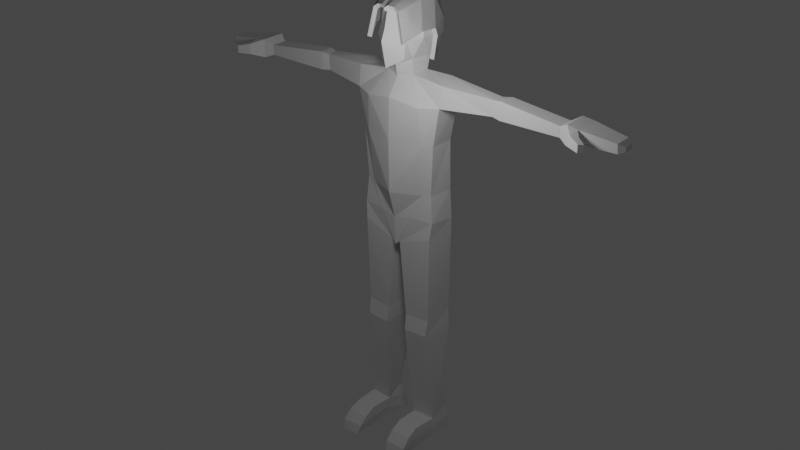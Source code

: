 # Source: human.blend  (saved by Blender 2.80.75; exported with 4.5.12 LTS)
import bpy
from mathutils import Matrix  # noqa: F401  (used for matrix-valued properties, if any)

bpy.ops.wm.read_factory_settings(use_empty=True)
scene = bpy.context.scene
scene.name = 'Scene'

# ---- collections
col_collection = bpy.data.collections.new('Collection'); scene.collection.children.link(col_collection)

# ---- world
world_world = bpy.data.worlds.new('World'); scene.world = world_world
world_world.use_nodes = True; world_world.node_tree.nodes.clear()
_N = world_world.node_tree.nodes; _L = world_world.node_tree.links
n0 = _N.new('ShaderNodeOutputWorld'); n0.name = 'World Output'; n0.location = (300, 300)
n1 = _N.new('ShaderNodeBackground'); n1.name = 'Background'; n1.location = (10, 300)
n1.inputs[0].default_value = (0.05088, 0.05088, 0.05088, 1.0)
_L.new(n1.outputs[0], n0.inputs[0])
n0.is_active_output = True
world_world.color = (0.05088, 0.05088, 0.05088)
world_world.use_sun_shadow = False
world_world.sun_shadow_jitter_overblur = 0.0

# ---- lights
light_point = bpy.data.lights.new('Point', 'POINT')
light_point.transmission_factor = 0.0
light_point.energy = 798.6
light_point.shadow_soft_size = 0.86
light_point.shadow_maximum_resolution = 0.006
light_point.use_absolute_resolution = True

# ---- meshes
me_cube_002 = bpy.data.meshes.new('Cube.002')
me_cube_002.from_pydata([(0.6539, -0.9088, -0.3554), (0.5754, -0.8048, 0.09099), (0.5729, -0.9088, -1.137), (0.4623, -0.8376, 0.8247), (0.5555, 0.8552, -1.167), (0.0, 1.033, -1.221), (0.0, -1.273, -1.459), (0.0, -1.119, 0.8878), (0.0, -1.312, 0.07316), (0.0, -1.501, -0.4068), (0.5762, -0.415, -1.202), (0.7066, 0.473, -1.19), (0.0, 0.7214, -1.503), (-0.006924, -0.7121, -1.437), (1.004, 0.2908, -0.3554), (1.004, -0.3216, -0.3554), (1.01, 0.2908, 0.09099), (1.01, -0.3216, 0.09099), (0.5809, -0.3879, -1.797), (0.0, 0.9975, 1.009), (0.6571, 0.3744, -1.786), (0.0, 0.7187, -2.118), (0.0, -0.6056, -1.933), (1.078, 1.052, -2.853), (0.0, 0.9346, -2.853), (0.0, -1.101, -2.648), (1.2, -0.8973, -2.853), (2.03, -0.3815, -1.965), (1.746, 0.4845, -1.826), (1.953, -0.5502, -2.804), (2.049, 0.4414, -2.804), (0.5877, 0.8882, -6.559), (0.0, 1.011, -6.559), (0.0, -1.108, -6.559), (1.212, -0.575, -6.559), (1.572, -0.4838, -6.505), (1.716, 0.5592, -6.524), (-6.516e-34, -1.142, -4.402), (1.306, -0.7724, -4.402), (1.758, 0.4328, -4.356), (0.9812, 0.6495, -4.402), (6.516e-34, 0.7759, -4.402), (1.692, -0.5469, -4.402), (6.963, -0.247, -2.271), (6.963, 0.4233, -2.264), (6.963, -0.247, -2.693), (6.963, 0.3939, -2.693), (4.083, 0.4275, -2.088), (4.036, 0.4071, -2.743), (3.981, -0.03885, -2.743), (4.014, -0.03885, -2.094), (4.44, 0.5552, -2.053), (4.393, 0.5318, -2.801), (4.332, -0.09626, -2.79), (4.364, -0.09626, -2.05), (7.31, -0.4204, -2.059), (7.31, 0.6045, -2.049), (7.31, -0.4204, -2.831), (7.31, 0.6256, -2.831), (7.747, -0.4409, -2.126), (7.819, 0.6341, -2.131), (7.747, -0.4409, -2.65), (7.819, 0.586, -2.664), (9.201, -0.2948, -2.305), (9.201, 0.4311, -2.298), (9.233, -0.2823, -2.668), (9.233, 0.4119, -2.668), (9.437, -0.1352, -2.42), (9.437, 0.2899, -2.416), (9.437, -0.1352, -2.596), (9.437, 0.2713, -2.596), (7.975, -0.7085, -2.618), (7.716, -0.8513, -2.671), (7.975, -0.7085, -2.261), (7.716, -0.8513, -2.234), (8.337, -0.9682, -2.608), (8.177, -1.108, -2.647), (8.337, -0.9682, -2.353), (8.177, -1.108, -2.334), (0.2849, 1.167, -7.756), (-2.935e-18, 1.245, -7.608), (-1.955e-33, -0.7804, -7.743), (0.7279, -0.6825, -7.595), (1.682, -0.5285, -7.647), (1.781, 0.5913, -7.743), (0.09813, 1.156, -8.821), (-2.935e-18, 1.185, -8.955), (-3.269e-05, -0.7416, -8.983), (0.185, -0.6838, -8.845), (1.607, -0.5993, -8.369), (1.765, 0.617, -8.295), (0.6979, -0.3249, -17.09), (0.7977, 0.5378, -16.78), (1.67, -0.251, -17.1), (1.722, 0.5043, -16.78), (1.534, -0.5193, -12.15), (1.669, 0.6627, -11.98), (0.2035, 0.7759, -11.97), (0.455, -0.6188, -12.16), (1.508, -0.6558, -12.84), (1.719, 0.6756, -12.79), (0.2012, 0.8675, -12.79), (0.4978, -0.7306, -12.85), (0.6893, -0.4213, -17.91), (0.5363, 0.7634, -17.96), (1.723, -0.3313, -17.91), (1.846, 0.7395, -17.95), (1.636, -1.845, -17.23), (0.7282, -1.838, -17.23), (1.596, -2.349, -17.98), (0.8066, -2.368, -17.94), (1.594, -1.296, -17.04), (1.628, -1.204, -17.95), (0.7613, -1.247, -17.92), (0.7281, -1.34, -17.01), (1.82, 0.675, -17.35), (0.6344, 0.7055, -17.35), (0.6626, -0.3343, -17.5), (1.727, -0.2473, -17.5), (0.7408, -2.222, -17.57), (1.658, -2.215, -17.58), (0.7121, -1.397, -17.46), (1.642, -1.244, -17.45), (0.5754, -0.8048, 0.09099), (0.7836, 0.9188, -0.3509), (0.79, 0.9188, 0.1153), (0.4623, -0.8376, 0.8247), (0.5555, 0.8552, -1.167), (0.5835, 0.827, 0.9011), (0.0, 1.033, -1.221), (0.0, 0.9975, 1.053), (0.0, -1.119, 0.8852), (0.0, 1.323, 0.125), (0.0, 1.337, -0.3412), (0.7066, 0.473, -1.19), (0.7466, 0.3273, 1.04), (0.7318, -0.3216, 0.9744), (0.0, 0.3273, 1.24), (0.0, -0.3216, 1.18), (1.004, 0.2908, -0.3554), (1.01, 0.2908, 0.09099), (1.007, -0.3217, 0.0914), (0.3917, 0.9374, 1.046), (0.3583, 0.9224, -1.188), (0.3195, -0.91, 0.8383), (0.5108, 1.129, -0.2459), (0.5146, 1.124, 0.2204), (0.537, 0.3688, 1.198), (0.5282, -0.2801, 1.129), (0.1345, 0.9795, -1.202), (0.1085, -1.048, 0.8701), (0.133, 0.9771, 1.082), (0.1734, 1.266, -0.2489), (0.1747, 1.255, 0.2173), (0.1823, 0.3414, 1.234), (0.1793, -0.3075, 1.161), (0.848, -1.305, -0.396), (0.9186, 0.9852, -0.3691), (0.9281, 0.9808, 0.1337), (0.5784, -1.244, 0.7558), (0.6812, 0.9275, -1.341), (0.7094, 0.8855, 0.9661), (0.9164, 0.4272, -1.388), (0.9687, 0.3213, 1.167), (0.946, -0.4054, 1.105), (1.164, 0.3123, -0.3678), (1.19, 0.1488, -0.043), (1.174, -0.6169, -0.01647), (0.4577, 1.018, 1.151), (0.4507, 1.07, -1.385), (0.3782, -1.237, 0.8909), (0.5896, 1.244, -0.2608), (0.597, 1.235, 0.2461), (0.5999, 0.3637, 1.424), (0.5831, -0.3646, 1.353), (0.1934, 1.117, -1.397), (0.1284, -1.297, 0.9171), (0.145, 1.058, 1.205), (0.2361, 1.388, -0.2629), (0.2213, 1.38, 0.2484), (0.1803, 0.3273, 1.47), (0.1822, -0.3936, 1.391), (-0.848, -1.305, -0.396), (-0.9186, 0.9852, -0.3691), (-0.9281, 0.9808, 0.1337), (-0.5784, -1.244, 0.7558), (-0.6812, 0.9275, -1.341), (-0.7094, 0.8855, 0.9661), (0.0, 1.162, -1.544), (0.0, 1.09, 1.165), (0.0, -1.359, 0.8119), (0.0, 1.456, 0.1471), (0.0, 1.469, -0.3666), (-0.9164, 0.4272, -1.388), (-0.9687, 0.3213, 1.167), (-0.946, -0.4054, 1.105), (0.0, 0.2871, 1.436), (0.0, -0.4083, 1.402), (-1.164, 0.3123, -0.3678), (-1.19, 0.1488, -0.043), (-1.174, -0.6169, -0.01647), (-0.4577, 1.018, 1.151), (-0.4507, 1.07, -1.385), (-0.3782, -1.237, 0.8909), (-0.5896, 1.244, -0.2608), (-0.597, 1.235, 0.2461), (-0.5999, 0.3637, 1.424), (-0.5831, -0.3646, 1.353), (-0.1934, 1.117, -1.397), (-0.1284, -1.297, 0.9171), (-0.145, 1.058, 1.205), (-0.2361, 1.388, -0.2629), (-0.2213, 1.38, 0.2484), (-0.1803, 0.3273, 1.47), (-0.1822, -0.3936, 1.391), (0.7059, -1.22, -0.4359), (0.7836, 0.8834, -0.3509), (0.79, 0.8834, 0.1153), (0.4623, -1.154, 0.6702), (0.5555, 0.8186, -1.306), (0.5835, 0.7916, 0.9011), (0.7624, 0.3647, -1.352), (0.8275, 0.2919, 1.077), (0.8128, -0.357, 1.012), (1.004, 0.2554, -0.3554), (1.024, 0.1169, -0.06552), (1.017, -0.5628, -0.05394), (0.3917, 0.902, 1.046), (0.3815, 0.9186, -1.35), (0.3304, -1.152, 0.7515), (0.5108, 1.094, -0.2459), (0.5146, 1.088, 0.2204), (0.537, 0.3334, 1.269), (0.5282, -0.3155, 1.2), (0.1253, 0.9658, -1.36), (0.1336, -1.213, 0.7693), (0.133, 0.9417, 1.082), (0.1734, 1.231, -0.2489), (0.1747, 1.22, 0.2173), (0.1823, 0.306, 1.301), (0.1793, -0.3429, 1.228), (-0.7059, -1.22, -0.4359), (-0.7836, 0.8834, -0.3509), (-0.79, 0.8834, 0.1153), (-0.4623, -1.154, 0.6702), (-0.5555, 0.8186, -1.306), (-0.5835, 0.7916, 0.9011), (0.0, 0.9976, -1.501), (0.0, 0.9621, 1.053), (0.0, -1.274, 0.6646), (0.0, 1.288, 0.125), (0.0, 1.301, -0.3412), (-0.7624, 0.3647, -1.352), (-0.8275, 0.2919, 1.077), (-0.8128, -0.357, 1.012), (0.0, 0.2711, 1.267), (0.0, -0.357, 1.24), (-1.004, 0.2554, -0.3554), (-1.024, 0.1169, -0.06552), (-1.017, -0.5628, -0.05394), (-0.3917, 0.902, 1.046), (-0.3815, 0.9186, -1.35), (-0.3304, -1.152, 0.7515), (-0.5108, 1.094, -0.2459), (-0.5146, 1.088, 0.2204), (-0.537, 0.3334, 1.269), (-0.5282, -0.3155, 1.2), (-0.1253, 0.9658, -1.36), (-0.1336, -1.213, 0.7693), (-0.133, 0.9417, 1.082), (-0.1734, 1.231, -0.2489), (-0.1747, 1.22, 0.2173), (-0.1823, 0.306, 1.301), (-0.1793, -0.3429, 1.228), (4.083, 0.4275, -2.088), (4.036, 0.4071, -2.743), (3.981, -0.03885, -2.743), (4.014, -0.03885, -2.094), (4.44, 0.5552, -2.053), (4.393, 0.5318, -2.801), (4.332, -0.09626, -2.79), (4.364, -0.09626, -2.05)], [], [(15, 17, 1, 0), (10, 15, 0, 2), (13, 10, 2, 6), (0, 1, 8, 9), (1, 3, 7, 8), (2, 0, 9, 6), (5, 4, 11, 12), (11, 10, 18, 20), (11, 14, 15, 10), (14, 16, 17, 15), (22, 21, 24, 25), (10, 13, 22, 18), (13, 12, 21, 22), (12, 11, 20, 21), (40, 39, 36, 31), (38, 37, 33, 34), (21, 20, 23, 24), (18, 22, 25, 26), (52, 51, 44, 46), (23, 20, 28, 30), (20, 18, 27, 28), (18, 26, 29, 27), (34, 33, 81, 82), (31, 36, 84, 79), (37, 41, 32, 33), (42, 38, 34, 35), (41, 40, 31, 32), (39, 42, 35, 36), (30, 29, 42, 39), (24, 23, 40, 41), (29, 26, 38, 42), (25, 24, 41, 37), (26, 25, 37, 38), (23, 30, 39, 40), (46, 44, 56, 58), (53, 52, 46, 45), (54, 53, 45, 43), (51, 54, 43, 44), (28, 27, 50, 47), (27, 29, 49, 50), (29, 30, 48, 49), (30, 28, 47, 48), (53, 54, 281, 280), (47, 50, 277, 274), (51, 52, 279, 278), (49, 48, 275, 276), (58, 56, 60, 62), (45, 46, 58, 57), (43, 45, 57, 55), (44, 43, 55, 56), (59, 61, 65, 63), (57, 58, 62, 61), (56, 55, 59, 60), (66, 64, 68, 70), (60, 59, 63, 64), (62, 60, 64, 66), (61, 62, 66, 65), (68, 67, 69, 70), (65, 66, 70, 69), (63, 65, 69, 67), (64, 63, 67, 68), (57, 61, 71, 72), (74, 72, 76, 78), (59, 55, 74, 73), (55, 57, 72, 74), (61, 59, 73, 71), (75, 77, 78, 76), (72, 71, 75, 76), (73, 74, 78, 77), (71, 73, 77, 75), (84, 83, 89, 90), (83, 82, 88, 89), (33, 32, 80, 81), (35, 34, 82, 83), (36, 35, 83, 84), (32, 31, 79, 80), (86, 85, 88, 87), (80, 79, 85, 86), (79, 84, 90, 85), (82, 81, 87, 88), (81, 80, 86, 87), (100, 99, 93, 94), (116, 115, 106, 104), (101, 100, 94, 92), (102, 101, 92, 91), (99, 102, 91, 93), (88, 85, 97, 98), (85, 90, 96, 97), (90, 89, 95, 96), (95, 98, 102, 99), (98, 97, 101, 102), (97, 96, 100, 101), (96, 95, 99, 100), (89, 88, 98, 95), (103, 104, 106, 105), (117, 116, 104, 103), (122, 111, 107, 120), (115, 118, 105, 106), (120, 119, 110, 109), (113, 112, 109, 110), (111, 114, 108, 107), (121, 113, 110, 119), (117, 103, 113, 121), (93, 91, 114, 111), (103, 105, 112, 113), (118, 93, 111, 122), (105, 118, 122, 112), (91, 117, 121, 114), (114, 121, 119, 108), (107, 108, 119, 120), (94, 93, 118, 115), (112, 122, 120, 109), (91, 92, 116, 117), (92, 94, 115, 116), (146, 142, 128, 125), (141, 136, 126, 123), (155, 138, 131, 150), (143, 145, 124, 127), (145, 146, 125, 124), (151, 130, 137, 154), (154, 137, 138, 155), (127, 124, 139, 134), (125, 128, 135, 140), (140, 135, 136, 141), (124, 125, 140, 139), (135, 147, 148, 136), (128, 142, 147, 135), (152, 153, 146, 145), (149, 152, 145, 143), (136, 148, 144, 126), (153, 151, 142, 146), (132, 130, 151, 153), (129, 133, 152, 149), (133, 132, 153, 152), (147, 154, 155, 148), (142, 151, 154, 147), (148, 155, 150, 144), (172, 168, 161, 158), (167, 164, 159, 156), (181, 197, 190, 176), (169, 171, 157, 160), (171, 172, 158, 157), (177, 189, 196, 180), (180, 196, 197, 181), (160, 157, 165, 162), (158, 161, 163, 166), (166, 163, 164, 167), (157, 158, 166, 165), (163, 173, 174, 164), (161, 168, 173, 163), (178, 179, 172, 171), (175, 178, 171, 169), (164, 174, 170, 159), (179, 177, 168, 172), (191, 189, 177, 179), (188, 192, 178, 175), (192, 191, 179, 178), (173, 180, 181, 174), (168, 177, 180, 173), (174, 181, 176, 170), (205, 184, 187, 201), (200, 182, 185, 195), (214, 209, 190, 197), (202, 186, 183, 204), (204, 183, 184, 205), (210, 213, 196, 189), (213, 214, 197, 196), (186, 193, 198, 183), (184, 199, 194, 187), (199, 200, 195, 194), (183, 198, 199, 184), (194, 195, 207, 206), (187, 194, 206, 201), (211, 204, 205, 212), (208, 202, 204, 211), (195, 185, 203, 207), (212, 205, 201, 210), (191, 212, 210, 189), (188, 208, 211, 192), (192, 211, 212, 191), (206, 207, 214, 213), (201, 206, 213, 210), (207, 203, 209, 214), (231, 217, 220, 227), (226, 215, 218, 223), (240, 235, 249, 256), (228, 219, 216, 230), (230, 216, 217, 231), (236, 239, 255, 248), (239, 240, 256, 255), (219, 221, 224, 216), (217, 225, 222, 220), (225, 226, 223, 222), (216, 224, 225, 217), (222, 223, 233, 232), (220, 222, 232, 227), (237, 230, 231, 238), (234, 228, 230, 237), (223, 218, 229, 233), (238, 231, 227, 236), (250, 238, 236, 248), (247, 234, 237, 251), (251, 237, 238, 250), (232, 233, 240, 239), (227, 232, 239, 236), (233, 229, 235, 240), (264, 260, 246, 243), (259, 254, 244, 241), (273, 256, 249, 268), (261, 263, 242, 245), (263, 264, 243, 242), (269, 248, 255, 272), (272, 255, 256, 273), (245, 242, 257, 252), (243, 246, 253, 258), (258, 253, 254, 259), (242, 243, 258, 257), (253, 265, 266, 254), (246, 260, 265, 253), (270, 271, 264, 263), (267, 270, 263, 261), (254, 266, 262, 244), (271, 269, 260, 264), (250, 248, 269, 271), (247, 251, 270, 267), (251, 250, 271, 270), (265, 272, 273, 266), (260, 269, 272, 265), (266, 273, 268, 262), (156, 159, 218, 215), (160, 162, 221, 219), (188, 175, 234, 247), (176, 190, 249, 235), (167, 156, 215, 226), (166, 167, 226, 225), (162, 165, 224, 221), (165, 166, 225, 224), (169, 160, 219, 228), (159, 170, 229, 218), (175, 169, 228, 234), (170, 176, 235, 229), (185, 182, 241, 244), (193, 186, 245, 252), (208, 188, 247, 267), (190, 209, 268, 249), (182, 200, 259, 241), (200, 199, 258, 259), (198, 193, 252, 257), (199, 198, 257, 258), (186, 202, 261, 245), (203, 185, 244, 262), (202, 208, 267, 261), (209, 203, 262, 268), (274, 277, 281, 278), (277, 276, 280, 281), (276, 275, 279, 280), (275, 274, 278, 279), (48, 47, 274, 275), (50, 49, 276, 277), (52, 53, 280, 279), (54, 51, 278, 281)])
_uv = me_cube_002.uv_layers.new(name='UVMap')
_uv.uv.foreach_set('vector', [0.4583, 0.6667, 0.5128, 0.6667, 0.5128, 0.75, 0.4583, 0.75, 0.375, 0.6667, 0.4583, 0.6667, 0.4583, 0.75, 0.375, 0.75, 0.25, 0.6667, 0.375, 0.6667, 0.375, 0.75, 0.25, 0.75, 0.4583, 0.75, 0.5128, 0.75, 0.5128, 0.875, 0.4583, 0.875, 0.5128, 0.75, 0.625, 0.75, 0.625, 0.875, 0.5128, 0.875, 0.375, 0.75, 0.4583, 0.75, 0.4583, 0.875, 0.375, 0.875, 0.25, 0.5, 0.375, 0.5, 0.375, 0.5833, 0.25, 0.5833, 0.375, 0.5833, 0.375, 0.6667, 0.375, 0.6667, 0.375, 0.5833, 0.375, 0.5833, 0.4583, 0.5833, 0.4583, 0.6667, 0.375, 0.6667, 0.4583, 0.5833, 0.5128, 0.5833, 0.5128, 0.6667, 0.4583, 0.6667, 0.0, 0.0, 0.0, 0.0, 0.0, 0.0, 0.0, 0.0, 0.375, 0.6667, 0.25, 0.6667, 0.25, 0.6667, 0.375, 0.6667, 0.0, 0.0, 0.0, 0.0, 0.0, 0.0, 0.0, 0.0, 0.25, 0.5833, 0.375, 0.5833, 0.375, 0.5833, 0.25, 0.5833, 0.375, 0.5833, 0.375, 0.5833, 0.375, 0.5833, 0.375, 0.5833, 0.375, 0.6667, 0.25, 0.6667, 0.25, 0.6667, 0.375, 0.6667, 0.25, 0.5833, 0.375, 0.5833, 0.375, 0.5833, 0.25, 0.5833, 0.375, 0.6667, 0.25, 0.6667, 0.25, 0.6667, 0.375, 0.6667, 0.375, 0.5833, 0.375, 0.5833, 0.375, 0.5833, 0.375, 0.5833, 0.375, 0.5833, 0.375, 0.5833, 0.375, 0.5833, 0.375, 0.5833, 0.375, 0.5833, 0.375, 0.6667, 0.375, 0.6667, 0.375, 0.5833, 0.375, 0.6667, 0.375, 0.6667, 0.375, 0.6667, 0.375, 0.6667, 0.375, 0.6667, 0.25, 0.6667, 0.25, 0.6667, 0.2916, 0.6667, 0.375, 0.5833, 0.375, 0.5833, 0.375, 0.5833, 0.2916, 0.5833, 0.0, 0.0, 0.0, 0.0, 0.0, 0.0, 0.0, 0.0, 0.375, 0.6667, 0.375, 0.6667, 0.375, 0.6667, 0.375, 0.6667, 0.25, 0.5833, 0.375, 0.5833, 0.375, 0.5833, 0.25, 0.5833, 0.375, 0.5833, 0.375, 0.6667, 0.375, 0.6667, 0.375, 0.5833, 0.375, 0.5833, 0.375, 0.6667, 0.375, 0.6667, 0.375, 0.5833, 0.25, 0.5833, 0.375, 0.5833, 0.375, 0.5833, 0.25, 0.5833, 0.375, 0.6667, 0.375, 0.6667, 0.375, 0.6667, 0.375, 0.6667, 0.0, 0.0, 0.0, 0.0, 0.0, 0.0, 0.0, 0.0, 0.375, 0.6667, 0.25, 0.6667, 0.25, 0.6667, 0.375, 0.6667, 0.375, 0.5833, 0.375, 0.5833, 0.375, 0.5833, 0.375, 0.5833, 0.375, 0.5833, 0.375, 0.5833, 0.375, 0.5833, 0.375, 0.5833, 0.375, 0.6667, 0.375, 0.5833, 0.375, 0.5833, 0.375, 0.6667, 0.375, 0.6667, 0.375, 0.6667, 0.375, 0.6667, 0.375, 0.6667, 0.375, 0.5833, 0.375, 0.6667, 0.375, 0.6667, 0.375, 0.5833, 0.375, 0.5833, 0.375, 0.6667, 0.375, 0.6667, 0.375, 0.5833, 0.375, 0.6667, 0.375, 0.6667, 0.375, 0.6667, 0.375, 0.6667, 0.375, 0.6667, 0.375, 0.5833, 0.375, 0.5833, 0.375, 0.6667, 0.375, 0.5833, 0.375, 0.5833, 0.375, 0.5833, 0.375, 0.5833, 0.375, 0.6667, 0.375, 0.6667, 0.375, 0.6667, 0.375, 0.6667, 0.375, 0.5833, 0.375, 0.6667, 0.375, 0.6667, 0.375, 0.5833, 0.375, 0.5833, 0.375, 0.5833, 0.375, 0.5833, 0.375, 0.5833, 0.375, 0.6667, 0.375, 0.5833, 0.375, 0.5833, 0.375, 0.6667, 0.375, 0.5833, 0.375, 0.5833, 0.375, 0.5833, 0.375, 0.5833, 0.375, 0.6667, 0.375, 0.5833, 0.375, 0.5833, 0.375, 0.6667, 0.375, 0.6667, 0.375, 0.6667, 0.375, 0.6667, 0.375, 0.6667, 0.375, 0.5833, 0.375, 0.6667, 0.375, 0.6667, 0.375, 0.5833, 0.375, 0.6667, 0.375, 0.6667, 0.375, 0.6667, 0.375, 0.6667, 0.375, 0.6667, 0.375, 0.5833, 0.375, 0.5833, 0.375, 0.6667, 0.375, 0.5833, 0.375, 0.6667, 0.375, 0.6667, 0.375, 0.5833, 0.375, 0.5833, 0.375, 0.5833, 0.375, 0.5833, 0.375, 0.5833, 0.375, 0.5833, 0.375, 0.6667, 0.375, 0.6667, 0.375, 0.5833, 0.375, 0.5833, 0.375, 0.5833, 0.375, 0.5833, 0.375, 0.5833, 0.375, 0.6667, 0.375, 0.5833, 0.375, 0.5833, 0.375, 0.6667, 0.375, 0.5833, 0.375, 0.6667, 0.375, 0.6667, 0.375, 0.5833, 0.375, 0.6667, 0.375, 0.5833, 0.375, 0.5833, 0.375, 0.6667, 0.375, 0.6667, 0.375, 0.6667, 0.375, 0.6667, 0.375, 0.6667, 0.375, 0.5833, 0.375, 0.6667, 0.375, 0.6667, 0.375, 0.5833, 0.375, 0.6667, 0.375, 0.6667, 0.375, 0.6667, 0.375, 0.6667, 0.375, 0.6667, 0.375, 0.6667, 0.375, 0.6667, 0.375, 0.6667, 0.375, 0.6667, 0.375, 0.6667, 0.375, 0.6667, 0.375, 0.6667, 0.375, 0.6667, 0.375, 0.6667, 0.375, 0.6667, 0.375, 0.6667, 0.375, 0.6667, 0.375, 0.6667, 0.375, 0.6667, 0.375, 0.6667, 0.0, 0.0, 0.0, 0.0, 0.0, 0.0, 0.0, 0.0, 0.375, 0.6667, 0.375, 0.6667, 0.375, 0.6667, 0.375, 0.6667, 0.375, 0.6667, 0.375, 0.6667, 0.375, 0.6667, 0.375, 0.6667, 0.375, 0.6667, 0.375, 0.6667, 0.375, 0.6667, 0.375, 0.6667, 0.375, 0.5833, 0.375, 0.6667, 0.375, 0.6667, 0.375, 0.5833, 0.375, 0.6667, 0.2916, 0.6667, 0.2676, 0.6667, 0.375, 0.6667, 0.0, 0.0, 0.0, 0.0, 0.0, 0.0, 0.0, 0.0, 0.375, 0.6667, 0.375, 0.6667, 0.2916, 0.6667, 0.375, 0.6667, 0.375, 0.5833, 0.375, 0.6667, 0.375, 0.6667, 0.375, 0.5833, 0.25, 0.5833, 0.375, 0.5833, 0.2916, 0.5833, 0.25, 0.5833, 0.25, 0.5833, 0.2676, 0.5833, 0.2676, 0.6667, 0.25, 0.6667, 0.25, 0.5833, 0.2916, 0.5833, 0.2676, 0.5833, 0.25, 0.5833, 0.2916, 0.5833, 0.375, 0.5833, 0.375, 0.5833, 0.2676, 0.5833, 0.2916, 0.6667, 0.25, 0.6667, 0.25, 0.6667, 0.2676, 0.6667, 0.0, 0.0, 0.0, 0.0, 0.0, 0.0, 0.0, 0.0, 0.375, 0.5833, 0.375, 0.6667, 0.375, 0.6667, 0.375, 0.5833, 0.2676, 0.5833, 0.375, 0.5833, 0.375, 0.5833, 0.2676, 0.5833, 0.2676, 0.5833, 0.375, 0.5833, 0.375, 0.5833, 0.2676, 0.5833, 0.2676, 0.6667, 0.2676, 0.5833, 0.2676, 0.5833, 0.2676, 0.6667, 0.375, 0.6667, 0.2676, 0.6667, 0.2676, 0.6667, 0.375, 0.6667, 0.2676, 0.6667, 0.2676, 0.5833, 0.2676, 0.5833, 0.2676, 0.6667, 0.2676, 0.5833, 0.375, 0.5833, 0.375, 0.5833, 0.2676, 0.5833, 0.375, 0.5833, 0.375, 0.6667, 0.375, 0.6667, 0.375, 0.5833, 0.375, 0.6667, 0.2676, 0.6667, 0.2676, 0.6667, 0.375, 0.6667, 0.2676, 0.6667, 0.2676, 0.5833, 0.2676, 0.5833, 0.2676, 0.6667, 0.2676, 0.5833, 0.375, 0.5833, 0.375, 0.5833, 0.2676, 0.5833, 0.375, 0.5833, 0.375, 0.6667, 0.375, 0.6667, 0.375, 0.5833, 0.375, 0.6667, 0.2676, 0.6667, 0.2676, 0.6667, 0.375, 0.6667, 0.2676, 0.6667, 0.2676, 0.5833, 0.375, 0.5833, 0.375, 0.6667, 0.2676, 0.6667, 0.2676, 0.5833, 0.2676, 0.5833, 0.2676, 0.6667, 0.375, 0.6667, 0.375, 0.6667, 0.375, 0.6667, 0.375, 0.6667, 0.375, 0.5833, 0.375, 0.6667, 0.375, 0.6667, 0.375, 0.5833, 0.375, 0.6667, 0.2676, 0.6667, 0.2676, 0.6667, 0.375, 0.6667, 0.2676, 0.6667, 0.375, 0.6667, 0.375, 0.6667, 0.2676, 0.6667, 0.375, 0.6667, 0.2676, 0.6667, 0.2676, 0.6667, 0.375, 0.6667, 0.2676, 0.6667, 0.2676, 0.6667, 0.2676, 0.6667, 0.2676, 0.6667, 0.2676, 0.6667, 0.2676, 0.6667, 0.2676, 0.6667, 0.2676, 0.6667, 0.375, 0.6667, 0.2676, 0.6667, 0.2676, 0.6667, 0.375, 0.6667, 0.2676, 0.6667, 0.375, 0.6667, 0.375, 0.6667, 0.2676, 0.6667, 0.375, 0.6667, 0.375, 0.6667, 0.375, 0.6667, 0.375, 0.6667, 0.375, 0.6667, 0.375, 0.6667, 0.375, 0.6667, 0.375, 0.6667, 0.2676, 0.6667, 0.2676, 0.6667, 0.2676, 0.6667, 0.2676, 0.6667, 0.2676, 0.6667, 0.2676, 0.6667, 0.2676, 0.6667, 0.2676, 0.6667, 0.375, 0.6667, 0.2676, 0.6667, 0.2676, 0.6667, 0.375, 0.6667, 0.375, 0.5833, 0.375, 0.6667, 0.375, 0.6667, 0.375, 0.5833, 0.375, 0.6667, 0.375, 0.6667, 0.375, 0.6667, 0.375, 0.6667, 0.2676, 0.6667, 0.2676, 0.5833, 0.2676, 0.5833, 0.2676, 0.6667, 0.2676, 0.5833, 0.375, 0.5833, 0.375, 0.5833, 0.2676, 0.5833, 0.5128, 0.4494, 0.625, 0.4494, 0.625, 0.5, 0.5128, 0.5, 0.5128, 0.6667, 0.625, 0.6667, 0.625, 0.75, 0.5128, 0.75, 0.7247, 0.6667, 0.75, 0.6667, 0.75, 0.75, 0.7247, 0.75, 0.375, 0.4494, 0.4583, 0.4494, 0.4583, 0.5, 0.375, 0.5, 0.4583, 0.4494, 0.5128, 0.4494, 0.5128, 0.5, 0.4583, 0.5, 0.7247, 0.5, 0.75, 0.5, 0.75, 0.5833, 0.7247, 0.5833, 0.7247, 0.5833, 0.75, 0.5833, 0.75, 0.6667, 0.7247, 0.6667, 0.375, 0.5, 0.4583, 0.5, 0.4583, 0.5833, 0.375, 0.5833, 0.5128, 0.5, 0.625, 0.5, 0.625, 0.5833, 0.5128, 0.5833, 0.5128, 0.5833, 0.625, 0.5833, 0.625, 0.6667, 0.5128, 0.6667, 0.4583, 0.5, 0.5128, 0.5, 0.5128, 0.5833, 0.4583, 0.5833, 0.625, 0.5833, 0.6756, 0.5833, 0.6756, 0.6667, 0.625, 0.6667, 0.625, 0.5, 0.6756, 0.5, 0.6756, 0.5833, 0.625, 0.5833, 0.4583, 0.4003, 0.5128, 0.4003, 0.5128, 0.4494, 0.4583, 0.4494, 0.375, 0.4003, 0.4583, 0.4003, 0.4583, 0.4494, 0.375, 0.4494, 0.625, 0.6667, 0.6756, 0.6667, 0.6756, 0.75, 0.625, 0.75, 0.5128, 0.4003, 0.625, 0.4003, 0.625, 0.4494, 0.5128, 0.4494, 0.5128, 0.375, 0.625, 0.375, 0.625, 0.4003, 0.5128, 0.4003, 0.375, 0.375, 0.4583, 0.375, 0.4583, 0.4003, 0.375, 0.4003, 0.4583, 0.375, 0.5128, 0.375, 0.5128, 0.4003, 0.4583, 0.4003, 0.6756, 0.5833, 0.7247, 0.5833, 0.7247, 0.6667, 0.6756, 0.6667, 0.6756, 0.5, 0.7247, 0.5, 0.7247, 0.5833, 0.6756, 0.5833, 0.6756, 0.6667, 0.7247, 0.6667, 0.7247, 0.75, 0.6756, 0.75, 0.5128, 0.4494, 0.625, 0.4494, 0.625, 0.5, 0.5128, 0.5, 0.5128, 0.6667, 0.625, 0.6667, 0.625, 0.75, 0.5128, 0.75, 0.7247, 0.6667, 0.75, 0.6667, 0.75, 0.75, 0.7247, 0.75, 0.375, 0.4494, 0.4583, 0.4494, 0.4583, 0.5, 0.375, 0.5, 0.4583, 0.4494, 0.5128, 0.4494, 0.5128, 0.5, 0.4583, 0.5, 0.7247, 0.5, 0.75, 0.5, 0.75, 0.5833, 0.7247, 0.5833, 0.7247, 0.5833, 0.75, 0.5833, 0.75, 0.6667, 0.7247, 0.6667, 0.375, 0.5, 0.4583, 0.5, 0.4583, 0.5833, 0.375, 0.5833, 0.5128, 0.5, 0.625, 0.5, 0.625, 0.5833, 0.5128, 0.5833, 0.5128, 0.5833, 0.625, 0.5833, 0.625, 0.6667, 0.5128, 0.6667, 0.4583, 0.5, 0.5128, 0.5, 0.5128, 0.5833, 0.4583, 0.5833, 0.625, 0.5833, 0.6756, 0.5833, 0.6756, 0.6667, 0.625, 0.6667, 0.625, 0.5, 0.6756, 0.5, 0.6756, 0.5833, 0.625, 0.5833, 0.4583, 0.4003, 0.5128, 0.4003, 0.5128, 0.4494, 0.4583, 0.4494, 0.375, 0.4003, 0.4583, 0.4003, 0.4583, 0.4494, 0.375, 0.4494, 0.625, 0.6667, 0.6756, 0.6667, 0.6756, 0.75, 0.625, 0.75, 0.5128, 0.4003, 0.625, 0.4003, 0.625, 0.4494, 0.5128, 0.4494, 0.5128, 0.375, 0.625, 0.375, 0.625, 0.4003, 0.5128, 0.4003, 0.375, 0.375, 0.4583, 0.375, 0.4583, 0.4003, 0.375, 0.4003, 0.4583, 0.375, 0.5128, 0.375, 0.5128, 0.4003, 0.4583, 0.4003, 0.6756, 0.5833, 0.7247, 0.5833, 0.7247, 0.6667, 0.6756, 0.6667, 0.6756, 0.5, 0.7247, 0.5, 0.7247, 0.5833, 0.6756, 0.5833, 0.6756, 0.6667, 0.7247, 0.6667, 0.7247, 0.75, 0.6756, 0.75, 0.5128, 0.4494, 0.5128, 0.5, 0.625, 0.5, 0.625, 0.4494, 0.5128, 0.6667, 0.5128, 0.75, 0.625, 0.75, 0.625, 0.6667, 0.7247, 0.6667, 0.7247, 0.75, 0.75, 0.75, 0.75, 0.6667, 0.375, 0.4494, 0.375, 0.5, 0.4583, 0.5, 0.4583, 0.4494, 0.4583, 0.4494, 0.4583, 0.5, 0.5128, 0.5, 0.5128, 0.4494, 0.7247, 0.5, 0.7247, 0.5833, 0.75, 0.5833, 0.75, 0.5, 0.7247, 0.5833, 0.7247, 0.6667, 0.75, 0.6667, 0.75, 0.5833, 0.375, 0.5, 0.375, 0.5833, 0.4583, 0.5833, 0.4583, 0.5, 0.5128, 0.5, 0.5128, 0.5833, 0.625, 0.5833, 0.625, 0.5, 0.5128, 0.5833, 0.5128, 0.6667, 0.625, 0.6667, 0.625, 0.5833, 0.4583, 0.5, 0.4583, 0.5833, 0.5128, 0.5833, 0.5128, 0.5, 0.625, 0.5833, 0.625, 0.6667, 0.6756, 0.6667, 0.6756, 0.5833, 0.625, 0.5, 0.625, 0.5833, 0.6756, 0.5833, 0.6756, 0.5, 0.4583, 0.4003, 0.4583, 0.4494, 0.5128, 0.4494, 0.5128, 0.4003, 0.375, 0.4003, 0.375, 0.4494, 0.4583, 0.4494, 0.4583, 0.4003, 0.625, 0.6667, 0.625, 0.75, 0.6756, 0.75, 0.6756, 0.6667, 0.5128, 0.4003, 0.5128, 0.4494, 0.625, 0.4494, 0.625, 0.4003, 0.5128, 0.375, 0.5128, 0.4003, 0.625, 0.4003, 0.625, 0.375, 0.375, 0.375, 0.375, 0.4003, 0.4583, 0.4003, 0.4583, 0.375, 0.4583, 0.375, 0.4583, 0.4003, 0.5128, 0.4003, 0.5128, 0.375, 0.6756, 0.5833, 0.6756, 0.6667, 0.7247, 0.6667, 0.7247, 0.5833, 0.6756, 0.5, 0.6756, 0.5833, 0.7247, 0.5833, 0.7247, 0.5, 0.6756, 0.6667, 0.6756, 0.75, 0.7247, 0.75, 0.7247, 0.6667, 0.5128, 0.4494, 0.5128, 0.5, 0.625, 0.5, 0.625, 0.4494, 0.5128, 0.6667, 0.5128, 0.75, 0.625, 0.75, 0.625, 0.6667, 0.7247, 0.6667, 0.7247, 0.75, 0.75, 0.75, 0.75, 0.6667, 0.375, 0.4494, 0.375, 0.5, 0.4583, 0.5, 0.4583, 0.4494, 0.4583, 0.4494, 0.4583, 0.5, 0.5128, 0.5, 0.5128, 0.4494, 0.7247, 0.5, 0.7247, 0.5833, 0.75, 0.5833, 0.75, 0.5, 0.7247, 0.5833, 0.7247, 0.6667, 0.75, 0.6667, 0.75, 0.5833, 0.375, 0.5, 0.375, 0.5833, 0.4583, 0.5833, 0.4583, 0.5, 0.5128, 0.5, 0.5128, 0.5833, 0.625, 0.5833, 0.625, 0.5, 0.5128, 0.5833, 0.5128, 0.6667, 0.625, 0.6667, 0.625, 0.5833, 0.4583, 0.5, 0.4583, 0.5833, 0.5128, 0.5833, 0.5128, 0.5, 0.625, 0.5833, 0.625, 0.6667, 0.6756, 0.6667, 0.6756, 0.5833, 0.625, 0.5, 0.625, 0.5833, 0.6756, 0.5833, 0.6756, 0.5, 0.4583, 0.4003, 0.4583, 0.4494, 0.5128, 0.4494, 0.5128, 0.4003, 0.375, 0.4003, 0.375, 0.4494, 0.4583, 0.4494, 0.4583, 0.4003, 0.625, 0.6667, 0.625, 0.75, 0.6756, 0.75, 0.6756, 0.6667, 0.5128, 0.4003, 0.5128, 0.4494, 0.625, 0.4494, 0.625, 0.4003, 0.5128, 0.375, 0.5128, 0.4003, 0.625, 0.4003, 0.625, 0.375, 0.375, 0.375, 0.375, 0.4003, 0.4583, 0.4003, 0.4583, 0.375, 0.4583, 0.375, 0.4583, 0.4003, 0.5128, 0.4003, 0.5128, 0.375, 0.6756, 0.5833, 0.6756, 0.6667, 0.7247, 0.6667, 0.7247, 0.5833, 0.6756, 0.5, 0.6756, 0.5833, 0.7247, 0.5833, 0.7247, 0.5, 0.6756, 0.6667, 0.6756, 0.75, 0.7247, 0.75, 0.7247, 0.6667, 0.5128, 0.4494, 0.625, 0.4494, 0.625, 0.5, 0.5128, 0.5, 0.5128, 0.6667, 0.625, 0.6667, 0.625, 0.75, 0.5128, 0.75, 0.7247, 0.6667, 0.75, 0.6667, 0.75, 0.75, 0.7247, 0.75, 0.375, 0.4494, 0.4583, 0.4494, 0.4583, 0.5, 0.375, 0.5, 0.4583, 0.4494, 0.5128, 0.4494, 0.5128, 0.5, 0.4583, 0.5, 0.7247, 0.5, 0.75, 0.5, 0.75, 0.5833, 0.7247, 0.5833, 0.7247, 0.5833, 0.75, 0.5833, 0.75, 0.6667, 0.7247, 0.6667, 0.375, 0.5, 0.4583, 0.5, 0.4583, 0.5833, 0.375, 0.5833, 0.5128, 0.5, 0.625, 0.5, 0.625, 0.5833, 0.5128, 0.5833, 0.5128, 0.5833, 0.625, 0.5833, 0.625, 0.6667, 0.5128, 0.6667, 0.4583, 0.5, 0.5128, 0.5, 0.5128, 0.5833, 0.4583, 0.5833, 0.625, 0.5833, 0.6756, 0.5833, 0.6756, 0.6667, 0.625, 0.6667, 0.625, 0.5, 0.6756, 0.5, 0.6756, 0.5833, 0.625, 0.5833, 0.4583, 0.4003, 0.5128, 0.4003, 0.5128, 0.4494, 0.4583, 0.4494, 0.375, 0.4003, 0.4583, 0.4003, 0.4583, 0.4494, 0.375, 0.4494, 0.625, 0.6667, 0.6756, 0.6667, 0.6756, 0.75, 0.625, 0.75, 0.5128, 0.4003, 0.625, 0.4003, 0.625, 0.4494, 0.5128, 0.4494, 0.5128, 0.375, 0.625, 0.375, 0.625, 0.4003, 0.5128, 0.4003, 0.375, 0.375, 0.4583, 0.375, 0.4583, 0.4003, 0.375, 0.4003, 0.4583, 0.375, 0.5128, 0.375, 0.5128, 0.4003, 0.4583, 0.4003, 0.6756, 0.5833, 0.7247, 0.5833, 0.7247, 0.6667, 0.6756, 0.6667, 0.6756, 0.5, 0.7247, 0.5, 0.7247, 0.5833, 0.6756, 0.5833, 0.6756, 0.6667, 0.7247, 0.6667, 0.7247, 0.75, 0.6756, 0.75, 0.5128, 0.75, 0.625, 0.75, 0.625, 0.75, 0.5128, 0.75, 0.375, 0.5, 0.375, 0.5833, 0.375, 0.5833, 0.375, 0.5, 0.375, 0.375, 0.375, 0.4003, 0.375, 0.4003, 0.375, 0.375, 0.7247, 0.75, 0.75, 0.75, 0.75, 0.75, 0.7247, 0.75, 0.5128, 0.6667, 0.5128, 0.75, 0.5128, 0.75, 0.5128, 0.6667, 0.5128, 0.5833, 0.5128, 0.6667, 0.5128, 0.6667, 0.5128, 0.5833, 0.375, 0.5833, 0.4583, 0.5833, 0.4583, 0.5833, 0.375, 0.5833, 0.4583, 0.5833, 0.5128, 0.5833, 0.5128, 0.5833, 0.4583, 0.5833, 0.375, 0.4494, 0.375, 0.5, 0.375, 0.5, 0.375, 0.4494, 0.625, 0.75, 0.6756, 0.75, 0.6756, 0.75, 0.625, 0.75, 0.375, 0.4003, 0.375, 0.4494, 0.375, 0.4494, 0.375, 0.4003, 0.6756, 0.75, 0.7247, 0.75, 0.7247, 0.75, 0.6756, 0.75, 0.625, 0.75, 0.5128, 0.75, 0.5128, 0.75, 0.625, 0.75, 0.375, 0.5833, 0.375, 0.5, 0.375, 0.5, 0.375, 0.5833, 0.375, 0.4003, 0.375, 0.375, 0.375, 0.375, 0.375, 0.4003, 0.75, 0.75, 0.7247, 0.75, 0.7247, 0.75, 0.75, 0.75, 0.5128, 0.75, 0.5128, 0.6667, 0.5128, 0.6667, 0.5128, 0.75, 0.5128, 0.6667, 0.5128, 0.5833, 0.5128, 0.5833, 0.5128, 0.6667, 0.4583, 0.5833, 0.375, 0.5833, 0.375, 0.5833, 0.4583, 0.5833, 0.5128, 0.5833, 0.4583, 0.5833, 0.4583, 0.5833, 0.5128, 0.5833, 0.375, 0.5, 0.375, 0.4494, 0.375, 0.4494, 0.375, 0.5, 0.6756, 0.75, 0.625, 0.75, 0.625, 0.75, 0.6756, 0.75, 0.375, 0.4494, 0.375, 0.4003, 0.375, 0.4003, 0.375, 0.4494, 0.7247, 0.75, 0.6756, 0.75, 0.6756, 0.75, 0.7247, 0.75, 0.375, 0.5833, 0.375, 0.6667, 0.375, 0.6667, 0.375, 0.5833, 0.375, 0.6667, 0.375, 0.6667, 0.375, 0.6667, 0.375, 0.6667, 0.375, 0.6667, 0.375, 0.5833, 0.375, 0.5833, 0.375, 0.6667, 0.375, 0.5833, 0.375, 0.5833, 0.375, 0.5833, 0.375, 0.5833, 0.375, 0.5833, 0.375, 0.5833, 0.375, 0.5833, 0.375, 0.5833, 0.375, 0.6667, 0.375, 0.6667, 0.375, 0.6667, 0.375, 0.6667, 0.375, 0.5833, 0.375, 0.6667, 0.375, 0.6667, 0.375, 0.5833, 0.375, 0.6667, 0.375, 0.5833, 0.375, 0.5833, 0.375, 0.6667])
me_cube_002.use_remesh_preserve_volume = False
me_cube_002.use_remesh_preserve_attributes = False
me_cube_002.use_mirror_vertex_groups = False
me_cube_002.update()
arm_armature = bpy.data.armatures.new('Armature')  # bones are not reproduced

# ---- objects
ob_cialo = bpy.data.objects.new('Cialo', me_cube_002)
ob_point = bpy.data.objects.new('Point', light_point)
ob_armature = bpy.data.objects.new('Armature', arm_armature)

# ---- transforms, parenting, visibility, modifiers, constraints
ob_cialo.parent = ob_armature
ob_cialo.matrix_parent_inverse = Matrix(((0.4947, -0.0, -0.0, -0.0), (-0.0, 0.4947, 0.0, 0.4101), (-0.0, -0.0, 0.4947, -5.01), (-0.0, 0.0, -0.0, 1.0)))
ob_cialo.location = (0.0, 0.0, 17.93)
ob_cialo.lineart.crease_threshold = 0.0
_vg = ob_cialo.vertex_groups.new(name='Tulow')
for _i, _w in zip([31, 32, 33, 34, 35, 36, 37, 38, 39, 40, 41, 42, 79, 80, 81, 82, 83, 84, 85, 86, 87, 88, 89, 90, 97, 98], [0.8954, 0.9222, 0.9052, 0.807, 0.7531, 0.7398, 0.07254, 0.092, 0.08606, 0.07554, 0.04553, 0.09409, 0.9185, 0.9524, 0.9372, 0.8067, 0.2985, 0.2263, 0.904, 0.9205, 0.8857, 0.8524, 0.1514, 0.1016, 0.03644, 0.02757]): _vg.add([_i], _w, 'REPLACE')
_vg = ob_cialo.vertex_groups.new(name='Klatka_piersiowa')
for _i, _w in zip([2, 4, 5, 6, 10, 11, 12, 13, 14, 15, 16, 17, 18, 20, 21, 22, 23, 24, 25, 26, 28, 30, 31, 32, 33, 34, 35, 36, 37, 38, 39, 40, 41, 42], [0.04486, 0.2129, 0.23, 0.05476, 0.1278, 0.2073, 0.2574, 0.09004, 0.07316, 0.02988, 0.05289, 0.01376, 0.6578, 0.7234, 0.8134, 0.2034, 0.2826, 0.8725, 0.1804, 0.09172, 0.08572, 0.04852, 0.06119, 0.062, 0.07145, 0.08685, 0.09955, 0.09745, 0.8405, 0.7459, 0.7369, 0.8267, 0.9333, 0.7248]): _vg.add([_i], _w, 'REPLACE')
_vg = ob_cialo.vertex_groups.new(name='Szyja')
for _i, _w in zip([0, 1, 2, 3, 4, 5, 6, 7, 8, 9, 10, 11, 12, 13, 14, 15, 16, 17, 18, 20, 21, 22, 24, 25, 124, 127, 129, 133, 134, 139, 143, 145, 149, 152], [0.07244, 0.03082, 0.2736, 0.02233, 0.2353, 0.4346, 0.214, 0.03576, 0.05779, 0.09019, 0.07628, 0.1122, 0.5791, 0.2852, 0.04394, 0.02373, 0.02522, 0.01438, 0.08989, 0.0569, 0.1181, 0.5328, 0.001023, 0.1116, 0.03806, 0.1395, 0.09259, 0.02482, 0.2337, 0.06089, 0.1168, 0.01729, 0.09722, 0.01513]): _vg.add([_i], _w, 'REPLACE')
_vg = ob_cialo.vertex_groups.new(name='Glowa')
for _i, _w in zip([0, 1, 2, 3, 4, 5, 6, 7, 8, 9, 10, 11, 12, 13, 14, 15, 16, 17, 18, 19, 20, 21, 22, 25, 123, 124, 125, 126, 127, 128, 129, 130, 131, 132, 133, 134, 135, 136, 137, 138, 139, 140, 141, 142, 143, 144, 145, 146, 147, 148, 149, 150, 151, 152, 153, 154, 155, 156, 157, 158, 159, 160, 161, 162, 163, 164, 165, 166, 167, 168, 169, 170, 171, 172, 173, 174, 175, 176, 177, 178, 179, 180, 181, 182, 183, 184, 185, 186, 187, 188, 189, 190, 191, 192, 193, 194, 195, 196, 197, 198, 199, 200, 201, 202, 203, 204, 205, 206, 207, 208, 209, 210, 211, 212, 213, 214, 215, 216, 217, 218, 219, 220, 221, 222, 223, 224, 225, 226, 227, 228, 229, 230, 231, 232, 233, 234, 235, 236, 237, 238, 239, 240, 241, 242, 243, 244, 245, 246, 247, 248, 249, 250, 251, 252, 253, 254, 255, 256, 257, 258, 259, 260, 261, 262, 263, 264, 265, 266, 267, 268, 269, 270, 271, 272, 273], [0.898, 0.9393, 0.6637, 0.9474, 0.5226, 0.3106, 0.7025, 0.9389, 0.9196, 0.8778, 0.7697, 0.6476, 0.1393, 0.5688, 0.8676, 0.9154, 0.9004, 0.9298, 0.1211, 1.0, 0.09612, 0.002949, 0.1302, 0.00836, 0.9948, 0.956, 0.9794, 0.9976, 0.8605, 0.9928, 0.9074, 0.9927, 0.9981, 0.9783, 0.9626, 0.7663, 0.9956, 0.9975, 0.9967, 0.999, 0.9391, 0.9783, 0.9905, 0.9937, 0.8832, 0.9979, 0.9664, 0.9824, 0.9964, 0.9983, 0.9028, 0.9981, 0.9934, 0.9674, 0.9815, 0.9966, 0.999, 0.9731, 0.9695, 0.9745, 0.9777, 0.9594, 0.983, 0.9594, 0.9824, 0.9814, 0.9641, 0.9677, 0.9721, 0.9862, 0.959, 0.98, 0.9737, 0.9785, 0.9867, 0.9858, 0.959, 0.9822, 0.9891, 0.9767, 0.9817, 0.9912, 0.9903, 0.9831, 0.9781, 0.9859, 0.9861, 0.9545, 0.9936, 0.958, 0.9902, 0.9829, 0.983, 0.9777, 0.9565, 0.9947, 0.9941, 0.9936, 0.9927, 0.959, 0.969, 0.9806, 0.9935, 0.959, 0.9865, 0.9827, 0.9882, 0.9965, 0.9961, 0.9606, 0.9852, 0.9919, 0.9816, 0.9864, 0.9961, 0.9954, 0.973, 0.9488, 0.9486, 0.9766, 0.9571, 0.9506, 0.959, 0.959, 0.9666, 0.9614, 0.9645, 0.9711, 0.9487, 0.9562, 0.9778, 0.9396, 0.9413, 0.9584, 0.9666, 0.9544, 0.9801, 0.946, 0.9284, 0.9324, 0.9589, 0.9682, 0.9825, 0.9077, 0.912, 0.9826, 0.9422, 0.9323, 0.9561, 0.9438, 0.9822, 0.9268, 0.9256, 0.9534, 0.9417, 0.9559, 0.9596, 0.9692, 0.9438, 0.9496, 0.9754, 0.9384, 0.9487, 0.9823, 0.9119, 0.9161, 0.9515, 0.9635, 0.9522, 0.9825, 0.9426, 0.9215, 0.9237, 0.9597, 0.9701]): _vg.add([_i], _w, 'REPLACE')
_vg = ob_cialo.vertex_groups.new(name='Lopatka.R')
for _i, _w in zip([4, 6, 11, 13, 18, 20, 21, 22, 23, 24, 25, 26, 27, 28, 29, 30, 37, 38, 39, 40, 42, 49], [6.195e-05, 0.001452, 0.00575, 0.05113, 0.08566, 0.1054, 0.02683, 0.1243, 0.6706, 0.0878, 0.6661, 0.8665, 0.1044, 0.7262, 0.8899, 0.881, 0.07283, 0.1415, 0.1524, 0.08395, 0.155, 0.003903]): _vg.add([_i], _w, 'REPLACE')
_vg = ob_cialo.vertex_groups.new(name='Ramie.R')
for _i, _w in zip([18, 27, 28, 29, 30, 47, 48, 49, 50, 274, 275, 276, 277, 278, 279, 280, 281], [0.03933, 0.8735, 0.1678, 0.08345, 0.05766, 0.5511, 0.9609, 0.9621, 0.9379, 0.4466, 0.1242, 0.621, 0.6834, 0.2194, 0.05286, 0.3228, 0.3765]): _vg.add([_i], _w, 'REPLACE')
_vg = ob_cialo.vertex_groups.new(name='Lokiec.R')
for _i, _w in zip([43, 44, 45, 46, 47, 48, 50, 51, 52, 53, 54, 55, 56, 57, 58, 60, 61, 62, 71, 72, 73, 74, 75, 76, 77, 78, 274, 275, 276, 277, 278, 279, 280, 281], [0.1148, 0.927, 0.1252, 0.9073, 0.4417, 0.002824, 0.05654, 0.9973, 0.997, 0.9864, 0.985, 0.04521, 0.2249, 0.04601, 0.238, 0.01589, 0.01091, 0.008253, 0.07143, 0.05291, 0.08392, 0.05099, 0.07186, 0.06802, 0.07243, 0.07004, 0.5534, 0.8758, 0.379, 0.3166, 0.7806, 0.9471, 0.6772, 0.6235]): _vg.add([_i], _w, 'REPLACE')
_vg = ob_cialo.vertex_groups.new(name='Dlon.R')
for _i, _w in zip([44, 46, 55, 56, 57, 58, 59, 60, 61, 62, 63, 64, 65, 66, 67, 68, 69, 70, 71, 72, 73, 74, 75, 76, 77, 78], [0.00384, 0.01487, 0.06225, 0.712, 0.06744, 0.7151, 0.1213, 0.879, 0.157, 0.8936, 0.4942, 0.5099, 0.4959, 0.5086, 0.4992, 0.5026, 0.4992, 0.5024, 0.1145, 0.08247, 0.1009, 0.08077, 0.1055, 0.0995, 0.1021, 0.09886]): _vg.add([_i], _w, 'REPLACE')
_vg = ob_cialo.vertex_groups.new(name='Lopatka.L')
_vg = ob_cialo.vertex_groups.new(name='Ramie.L')
for _i, _w in zip([186, 193, 202, 230, 237, 238, 242, 243, 245, 247, 250, 251, 252, 257, 261, 263, 264, 267, 270, 271], [0.0089, 0.005618, 0.001106, 0.00222, 0.01165, 0.005436, 0.057, 0.02168, 0.02788, 0.0006118, 0.01066, 0.01774, 0.009948, 0.01438, 0.01474, 0.04694, 0.01788, 0.00556, 0.02555, 0.01227]): _vg.add([_i], _w, 'REPLACE')
_vg = ob_cialo.vertex_groups.new(name='Lokiec.L')
for _i, _w in zip([227, 231, 236, 237, 238, 242, 243, 246, 248, 250, 251, 253, 254, 258, 260, 263, 264, 265, 269, 270, 271], [0.002422, 0.001253, 0.006995, 0.002015, 0.009757, 0.008965, 0.04304, 0.03032, 0.01009, 0.01469, 0.00326, 0.02716, 0.01141, 0.009252, 0.0203, 0.01251, 0.0353, 0.01054, 0.01295, 0.007857, 0.0219]): _vg.add([_i], _w, 'REPLACE')
_vg = ob_cialo.vertex_groups.new(name='Dlon.L')
_vg = ob_cialo.vertex_groups.new(name='Udo.R')
for _i, _w in zip([31, 34, 35, 36, 79, 80, 81, 82, 83, 84, 85, 86, 87, 88, 89, 90, 95, 96, 97, 98, 99, 100, 101, 102], [0.02559, 0.08955, 0.1271, 0.1456, 0.07304, 0.02239, 0.04882, 0.1703, 0.6769, 0.7537, 0.09311, 0.07698, 0.1095, 0.1414, 0.8429, 0.8943, 0.9033, 0.9231, 0.9306, 0.8697, 0.1045, 0.1335, 0.806, 0.166]): _vg.add([_i], _w, 'REPLACE')
_vg = ob_cialo.vertex_groups.new(name='Piszczel.R')
for _i, _w in zip([91, 92, 93, 94, 95, 96, 97, 98, 99, 100, 101, 102, 103, 104, 105, 106, 115, 116, 117, 118], [0.1358, 0.9429, 0.1173, 0.8993, 0.09008, 0.0678, 0.01549, 0.1018, 0.8829, 0.8698, 0.1882, 0.8239, 0.0403, 0.5364, 0.03527, 0.5275, 0.8175, 0.8282, 0.07272, 0.07067]): _vg.add([_i], _w, 'REPLACE')
_vg = ob_cialo.vertex_groups.new(name='Stopa.R')
for _i, _w in zip([91, 92, 93, 94, 103, 104, 105, 106, 107, 108, 109, 110, 111, 112, 113, 114, 115, 116, 117, 118, 119, 120, 121, 122], [0.8626, 0.05142, 0.8826, 0.09986, 0.9547, 0.4633, 0.9573, 0.4724, 0.9973, 0.994, 0.9996, 0.9996, 0.988, 0.9964, 0.9953, 0.985, 0.1823, 0.1707, 0.9269, 0.9293, 0.9994, 0.9994, 0.9944, 0.9946]): _vg.add([_i], _w, 'REPLACE')
_vg = ob_cialo.vertex_groups.new(name='Udo.L')
_vg = ob_cialo.vertex_groups.new(name='Piszczel.L')
_vg = ob_cialo.vertex_groups.new(name='Stopa.L')
_vg = ob_cialo.vertex_groups.new(name='Dlon.Control.R')
for _i, _w in zip([43, 44, 45, 46, 55, 56, 57, 58, 59, 60, 61, 62, 63, 64, 65, 66, 67, 68, 69, 70, 71, 72, 73, 74, 75, 76, 77, 78], [0.8774, 0.0421, 0.8673, 0.06022, 0.8901, 0.06303, 0.8846, 0.04394, 0.8558, 0.08803, 0.8126, 0.07723, 0.5054, 0.4892, 0.5037, 0.4908, 0.5007, 0.4972, 0.5006, 0.4974, 0.814, 0.8646, 0.8152, 0.8682, 0.8226, 0.8325, 0.8255, 0.8311]): _vg.add([_i], _w, 'REPLACE')
_vg = ob_cialo.vertex_groups.new(name='Dlon.Control.L')
_m = ob_cialo.modifiers.new('Mirror', 'MIRROR')
_m = ob_cialo.modifiers.new('Armature', 'ARMATURE')
_m.object = ob_armature
ob_point.location = (4.129, -4.903, 18.38)
ob_point.lineart.crease_threshold = 0.0
ob_armature.location = (0.0, -0.8289, 10.13)
ob_armature.scale = (2.021, 2.021, 2.021)
ob_armature.lineart.crease_threshold = 0.0

# ---- collection membership
col_collection.objects.link(ob_cialo)
col_collection.objects.link(ob_point)
col_collection.objects.link(ob_armature)

# ---- scene / render settings (as saved in the file)
scene.frame_start = 1; scene.frame_end = 250; scene.frame_set(1)
scene.render.engine = 'BLENDER_EEVEE_NEXT'
scene.cycles.use_denoising = False
scene.cycles.samples = 128
scene.cycles.sampling_pattern = 'TABULATED_SOBOL'
scene.cycles.use_adaptive_sampling = False
scene.cycles.use_light_tree = False
scene.view_settings.view_transform = 'Filmic'
bpy.context.view_layer.update()

# ---- added for rendering (the .blend has no active camera): camera
cam_auto = bpy.data.cameras.new('AutoCamera')
cam_auto.lens = 50.0
cam_auto.sensor_width = 36.0
cam_auto.clip_end = 1000.0
ob_auto_camera = bpy.data.objects.new('AutoCamera', cam_auto)
scene.collection.objects.link(ob_auto_camera)
ob_auto_camera.location = (25.3244, -30.8386, 29.9376)
ob_auto_camera.rotation_euler = (1.09748, -7.21219e-08, 0.694738)
scene.camera = ob_auto_camera
bpy.context.view_layer.update()
